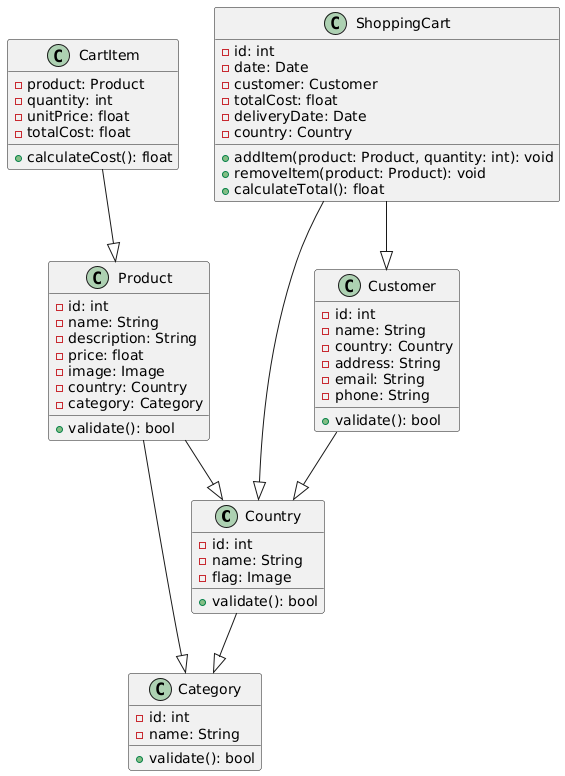

The diagram above was rendered by PlantUML. Its source (embedded in the PNG):
@startuml
class Country {
    - id: int
    - name: String
    - flag: Image

    + validate(): bool
}

class Category {
    - id: int
    - name: String

    + validate(): bool
}

class Customer {
    - id: int
    - name: String
    - country: Country
    - address: String
    - email: String
    - phone: String

    + validate(): bool
}

class Product {
    - id: int
    - name: String
    - description: String
    - price: float
    - image: Image
    - country: Country
    - category: Category

    + validate(): bool
}

class ShoppingCart {
    - id: int
    - date: Date
    - customer: Customer
    - totalCost: float
    - deliveryDate: Date
    - country: Country

    + addItem(product: Product, quantity: int): void
    + removeItem(product: Product): void
    + calculateTotal(): float
}

class CartItem {
    - product: Product
    - quantity: int
    - unitPrice: float
    - totalCost: float

    + calculateCost(): float
}

Country --|> Category
Customer --|> Country
Product --|> Country
Product --|> Category
ShoppingCart --|> Customer
ShoppingCart --|> Country
CartItem --|> Product
@enduml